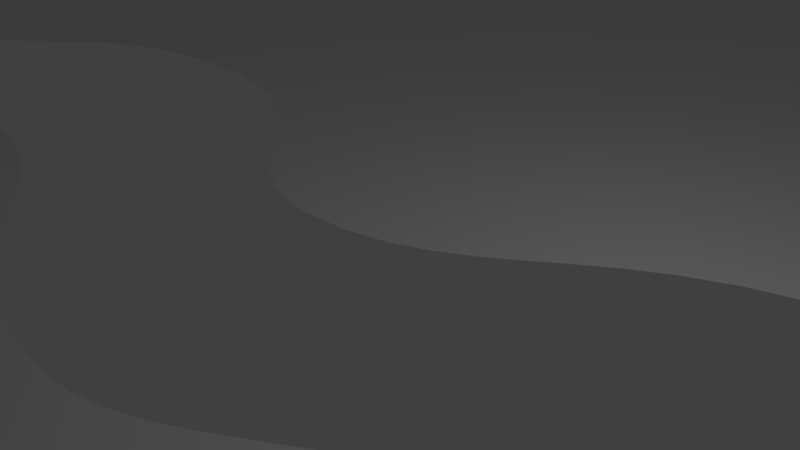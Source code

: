# Source: testlevel3.blend  (saved by Blender 2.78.0; exported with 4.5.12 LTS)
import bpy
from mathutils import Matrix  # noqa: F401  (used for matrix-valued properties, if any)

bpy.ops.wm.read_factory_settings(use_empty=True)
scene = bpy.context.scene
scene.name = 'Scene'

# ---- collections
col_collection_1 = bpy.data.collections.new('Collection 1'); scene.collection.children.link(col_collection_1)

# ---- world
world_world = bpy.data.worlds.new('World'); scene.world = world_world
world_world.color = (0.05088, 0.05088, 0.05088)
world_world.use_sun_shadow = False
world_world.sun_shadow_jitter_overblur = 0.0
world_world.cycles.sampling_method = 'MANUAL'

# ---- cameras
cam_camera = bpy.data.cameras.new('Camera')
cam_camera.clip_end = 100.0
cam_camera.lens = 35.0
cam_camera.sensor_width = 32.0
cam_camera.sensor_height = 18.0
cam_camera.ortho_scale = 7.314
cam_camera.dof.focus_distance = 0.0
cam_camera.dof.aperture_fstop = 128.0

# ---- lights
light_lamp = bpy.data.lights.new('Lamp', 'POINT')
light_lamp.transmission_factor = 0.0
light_lamp.cutoff_distance = 30.0
light_lamp.energy = 100.0
light_lamp.shadow_buffer_clip_start = 1.001
light_lamp.shadow_soft_size = 0.1
light_lamp.shadow_maximum_resolution = 0.006
light_lamp.use_absolute_resolution = True

# ---- meshes
me_plane = bpy.data.meshes.new('Plane')
me_plane.from_pydata([(-1.0, -1.0, 0.0), (1.0, -1.0, 0.0), (-1.0, 1.0, 0.0), (1.0, 1.0, 0.0), (-1.0, 0.0, 0.0), (-1.0, -0.2127, 0.0), (-0.9979, 2.98e-08, 0.0), (-0.9716, 0.0, 0.0), (-0.9355, 0.0, 0.0), (-0.8915, 0.0, 0.0), (-0.8418, 0.0, 0.0), (-0.7883, 2.98e-08, 0.0), (-0.733, 2.98e-08, 0.0), (-0.678, 2.98e-08, 0.0), (-0.6253, -2.98e-08, 0.0), (-0.5769, 0.0, 0.0), (-0.5348, 0.0, 0.0), (-0.5012, -2.98e-08, 0.0), (-0.4798, 0.003267, 0.0), (-0.4621, 0.0123, 0.0), (-0.447, 0.02594, 0.0), (-0.4336, 0.04304, 0.0), (-0.4209, 0.06245, 0.0), (-0.4079, 0.08301, 0.0), (-0.3937, 0.1036, 0.0), (-0.3773, 0.123, 0.0), (-0.3578, 0.1401, 0.0), (-0.3341, 0.1537, 0.0), (-0.3053, 0.1628, 0.0), (-0.2704, 0.166, 0.0), (-0.2391, 0.1629, 0.0), (-0.2124, 0.1543, 0.0), (-0.1895, 0.1414, 0.0), (-0.1698, 0.1251, 0.0), (-0.1527, 0.1066, 0.0), (-0.1374, 0.08708, 0.0), (-0.1233, 0.06753, 0.0), (-0.1097, 0.04908, 0.0), (-0.09584, 0.03281, 0.0), (-0.08114, 0.01984, 0.0), (-0.0649, 0.01125, 0.0), (-0.04642, 0.008146, 0.0), (-0.02283, 0.01113, 0.0), (-0.002651, 0.01938, 0.0), (0.01499, 0.03184, 0.0), (0.03095, 0.04747, 0.0), (0.04611, 0.0652, 0.0), (0.06132, 0.08398, 0.0), (0.07745, 0.1028, 0.0), (0.09536, 0.1205, 0.0), (0.1159, 0.1361, 0.0), (0.14, 0.1486, 0.0), (0.1685, 0.1568, 0.0), (0.2022, 0.1598, 0.0), (0.2292, 0.1588, 0.0), (0.2535, 0.1558, 0.0), (0.2753, 0.1508, 0.0), (0.2951, 0.144, 0.0), (0.3131, 0.1354, 0.0), (0.3296, 0.125, 0.0), (0.345, 0.1129, 0.0), (0.3596, 0.09916, 0.0), (0.3736, 0.08386, 0.0), (0.3875, 0.06706, 0.0), (0.4014, 0.0488, 0.0), (0.4158, 0.02916, 0.0), (0.4237, 0.01604, 0.0), (0.432, -0.002108, 0.0), (0.4401, -0.02413, 0.0), (0.4475, -0.04886, 0.0), (0.4534, -0.07514, 0.0), (0.4573, -0.1018, 0.0), (0.4584, -0.1277, 0.0), (0.4563, -0.1516, 0.0), (0.4501, -0.1725, 0.0), (0.4394, -0.1891, 0.0), (0.4234, -0.2002, 0.0), (0.4016, -0.2048, 0.0), (0.3766, -0.203, 0.0), (0.3576, -0.1962, 0.0), (0.3433, -0.1854, 0.0), (0.3323, -0.1716, 0.0), (0.3234, -0.1559, 0.0), (0.315, -0.1391, 0.0), (0.306, -0.1224, 0.0), (0.295, -0.1067, 0.0), (0.2806, -0.09294, 0.0), (0.2616, -0.08221, 0.0), (0.2365, -0.07547, 0.0), (0.204, -0.07372, 0.0), (0.176, -0.07707, 0.0), (0.1514, -0.08476, 0.0), (0.1296, -0.09592, 0.0), (0.1103, -0.1097, 0.0), (0.09286, -0.1251, 0.0), (0.07691, -0.1413, 0.0), (0.06196, -0.1575, 0.0), (0.04752, -0.1727, 0.0), (0.03313, -0.1861, 0.0), (0.01832, -0.1967, 0.0), (0.0026, -0.2038, 0.0), (-0.01449, -0.2063, 0.0), (-0.04295, -0.2038, 0.0), (-0.06711, -0.1969, 0.0), (-0.08791, -0.1865, 0.0), (-0.1063, -0.1735, 0.0), (-0.1231, -0.1587, 0.0), (-0.1393, -0.143, 0.0), (-0.1559, -0.1273, 0.0), (-0.1738, -0.1125, 0.0), (-0.1938, -0.09943, 0.0), (-0.217, -0.08902, 0.0), (-0.2442, -0.08213, 0.0), (-0.2764, -0.07964, 0.0), (-0.3034, -0.08226, 0.0), (-0.3269, -0.08949, 0.0), (-0.3476, -0.1004, 0.0), (-0.366, -0.1141, 0.0), (-0.3828, -0.1297, 0.0), (-0.3986, -0.1462, 0.0), (-0.414, -0.1626, 0.0), (-0.4296, -0.1782, 0.0), (-0.4461, -0.1919, 0.0), (-0.464, -0.2028, 0.0), (-0.484, -0.2101, 0.0), (-0.5066, -0.2127, 0.0), (-0.5229, -0.2127, 0.0), (-0.5567, -0.2127, 0.0), (-0.6043, -0.2127, 0.0), (-0.6625, -0.2127, 0.0), (-0.7277, -0.2127, 0.0), (-0.7967, -0.2127, 0.0), (-0.8658, -0.2127, 0.0), (-0.9318, -0.2127, 0.0), (-0.9911, -0.2127, 0.0)], [], [(0, 1, 3, 2, 4, 6, 7, 8, 9, 10, 11, 12, 13, 14, 15, 16, 17, 18, 19, 20, 21, 22, 23, 24, 25, 26, 27, 28, 29, 30, 31, 32, 33, 34, 35, 36, 37, 38, 39, 40, 41, 42, 43, 44, 45, 46, 47, 48, 49, 50, 51, 52, 53, 54, 55, 56, 57, 58, 59, 60, 61, 62, 63, 64, 65, 66, 67, 68, 69, 70, 71, 72, 73, 74, 75, 76, 77, 78, 79, 80, 81, 82, 83, 84, 85, 86, 87, 88, 89, 90, 91, 92, 93, 94, 95, 96, 97, 98, 99, 100, 101, 102, 103, 104, 105, 106, 107, 108, 109, 110, 111, 112, 113, 114, 115, 116, 117, 118, 119, 120, 121, 122, 123, 124, 125, 126, 127, 128, 129, 130, 131, 132, 133, 134, 5)])
me_plane.use_remesh_preserve_volume = False
me_plane.use_remesh_preserve_attributes = False
me_plane.use_mirror_vertex_groups = False
me_plane.update()

# ---- objects
ob_plane = bpy.data.objects.new('Plane', me_plane)
ob_lamp = bpy.data.objects.new('Lamp', light_lamp)
ob_camera = bpy.data.objects.new('Camera', cam_camera)

# ---- transforms, parenting, visibility, modifiers, constraints
ob_plane.location = (0.0, 0.0, 0.0)
ob_plane.scale = (32.0, 20.0, 9.0)
ob_plane.lineart.crease_threshold = 0.0
ob_lamp.location = (4.076, 1.005, 5.904)
ob_lamp.rotation_euler = (0.6503, 0.05522, 1.866)
ob_lamp.lock_rotations_4d = False
ob_lamp.empty_display_type = 'ARROWS'
ob_lamp.color = (0.0, 0.0, 0.0, 0.0)
ob_lamp.lineart.crease_threshold = 0.0
ob_camera.location = (7.481, -6.508, 5.344)
ob_camera.rotation_euler = (1.109, 0.0, 0.8149)
ob_camera.lock_rotations_4d = False
ob_camera.empty_display_type = 'ARROWS'
ob_camera.color = (0.0, 0.0, 0.0, 0.0)
ob_camera.display_type = 'WIRE'
ob_camera.lineart.crease_threshold = 0.0

# ---- collection membership
col_collection_1.objects.link(ob_plane)
col_collection_1.objects.link(ob_lamp)
col_collection_1.objects.link(ob_camera)

# ---- scene / render settings (as saved in the file)
scene.camera = ob_camera
scene.frame_start = 1; scene.frame_end = 250; scene.frame_set(1)
scene.render.engine = 'BLENDER_EEVEE_NEXT'
scene.render.resolution_percentage = 50
scene.render.dither_intensity = 0.0
scene.cycles.use_denoising = False
scene.cycles.samples = 128
scene.cycles.sampling_pattern = 'TABULATED_SOBOL'
scene.cycles.light_sampling_threshold = 0.0
scene.cycles.use_adaptive_sampling = False
scene.cycles.use_light_tree = False
scene.cycles.blur_glossy = 0.0
scene.cycles.sample_clamp_indirect = 0.0
scene.view_settings.view_transform = 'Standard'
bpy.context.view_layer.update()
